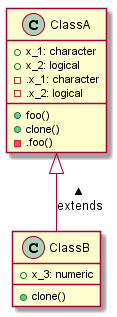

The diagram above was rendered by PlantUML. Its source (embedded in the PNG):
@startuml
ClassA <|-- ClassB: extends <
class ClassA {
+x_1: character
+x_2: logical
+foo()
+clone()
-.x_1: character
-.x_2: logical
-.foo()
}
class ClassB {
+x_3: numeric
+clone()
}
@enduml